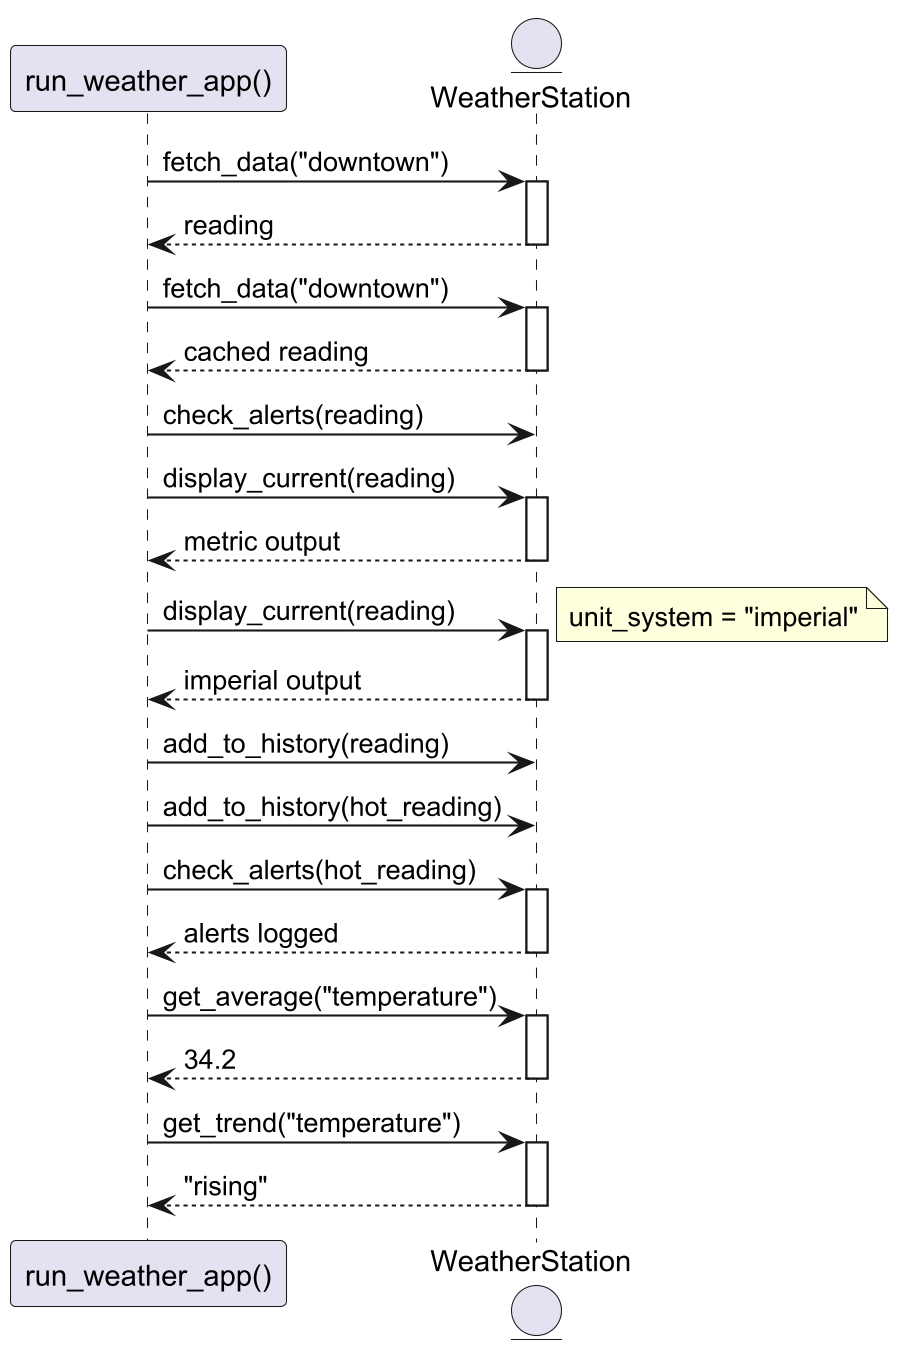

The diagram above was rendered by PlantUML. Its source (embedded in the PNG):
@startuml
skinparamlocked dpi 200
participant "run_weather_app()" as R
entity "WeatherStation" as W

R -> W: fetch_data("downtown")
activate W
W --> R: reading
deactivate W

R -> W: fetch_data("downtown")
activate W
W --> R: cached reading
deactivate W

R -> W: check_alerts(reading)

R -> W: display_current(reading)
activate W
W --> R: metric output
deactivate W

R -> W: display_current(reading)
activate W
note right: unit_system = "imperial"
W --> R: imperial output
deactivate W

R -> W: add_to_history(reading)
R -> W: add_to_history(hot_reading)

R -> W: check_alerts(hot_reading)
activate W
W --> R: alerts logged
deactivate W

R -> W: get_average("temperature")
activate W
W --> R: 34.2
deactivate W

R -> W: get_trend("temperature")
activate W
W --> R: "rising"
deactivate W

@enduml